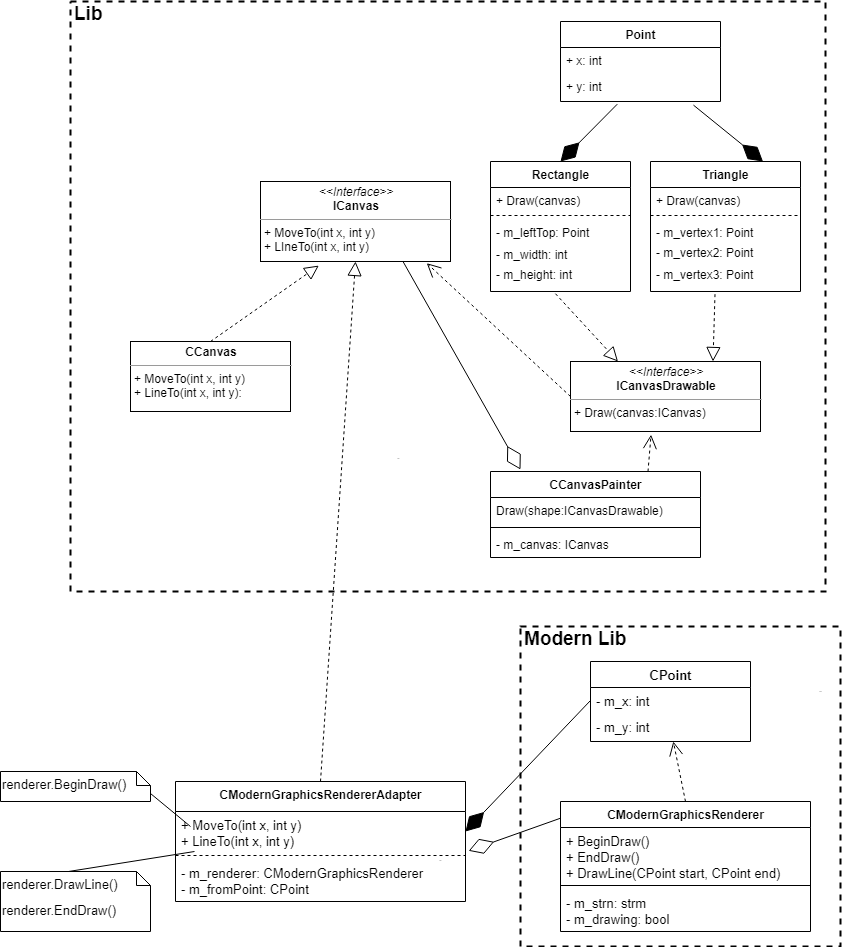

The diagram above was exported from draw.io. Its source (the exported page's mxGraphModel, read from the mxfile embedded in the PNG):
<mxGraphModel dx="1967" dy="1701" grid="1" gridSize="10" guides="1" tooltips="1" connect="1" arrows="1" fold="1" page="1" pageScale="1" pageWidth="850" pageHeight="1100" math="0" shadow="0">
  <root>
    <mxCell id="0" />
    <mxCell id="1" parent="0" />
    <mxCell id="UrT_g2wZbUkBiGp7df2j-18" value="&lt;p style=&quot;margin: 0px ; margin-top: 4px ; text-align: center&quot;&gt;&lt;i&gt;&amp;lt;&amp;lt;Interface&amp;gt;&amp;gt;&lt;/i&gt;&lt;br&gt;&lt;b&gt;ICanvas&lt;/b&gt;&lt;/p&gt;&lt;hr size=&quot;1&quot;&gt;&lt;p style=&quot;margin: 0px ; margin-left: 4px&quot;&gt;+ MoveTo(int x, int y)&lt;br&gt;+ LIneTo(int x, int y)&lt;/p&gt;" style="verticalAlign=top;align=left;overflow=fill;fontSize=12;fontFamily=Helvetica;html=1;" parent="1" vertex="1">
      <mxGeometry x="220" y="-210" width="190" height="80" as="geometry" />
    </mxCell>
    <mxCell id="UrT_g2wZbUkBiGp7df2j-19" value="&lt;p style=&quot;margin: 0px ; margin-top: 4px ; text-align: center&quot;&gt;&lt;b&gt;CCanvas&lt;/b&gt;&lt;/p&gt;&lt;hr size=&quot;1&quot;&gt;&lt;p style=&quot;margin: 0px ; margin-left: 4px&quot;&gt;+ MoveTo(int x, int y)&lt;/p&gt;&lt;p style=&quot;margin: 0px ; margin-left: 4px&quot;&gt;+ LineTo(int x, int y):&lt;/p&gt;" style="verticalAlign=top;align=left;overflow=fill;fontSize=12;fontFamily=Helvetica;html=1;" parent="1" vertex="1">
      <mxGeometry x="90" y="-50" width="160" height="70" as="geometry" />
    </mxCell>
    <mxCell id="UrT_g2wZbUkBiGp7df2j-20" value="" style="endArrow=block;dashed=1;endFill=0;endSize=12;html=1;fontSize=13;exitX=0.5;exitY=0;exitDx=0;exitDy=0;entryX=0.307;entryY=1.051;entryDx=0;entryDy=0;entryPerimeter=0;" parent="1" source="UrT_g2wZbUkBiGp7df2j-19" target="UrT_g2wZbUkBiGp7df2j-18" edge="1">
      <mxGeometry width="160" relative="1" as="geometry">
        <mxPoint x="360" y="210" as="sourcePoint" />
        <mxPoint x="160" y="100" as="targetPoint" />
      </mxGeometry>
    </mxCell>
    <mxCell id="UrT_g2wZbUkBiGp7df2j-21" value="&lt;p style=&quot;margin: 0px ; margin-top: 4px ; text-align: center&quot;&gt;&lt;i&gt;&amp;lt;&amp;lt;Interface&amp;gt;&amp;gt;&lt;/i&gt;&lt;br&gt;&lt;b&gt;ICanvasDrawable&lt;/b&gt;&lt;/p&gt;&lt;hr size=&quot;1&quot;&gt;&lt;p style=&quot;margin: 0px ; margin-left: 4px&quot;&gt;&lt;/p&gt;&lt;p style=&quot;margin: 0px ; margin-left: 4px&quot;&gt;+ Draw(canvas:ICanvas)&lt;br&gt;&lt;/p&gt;" style="verticalAlign=top;align=left;overflow=fill;fontSize=12;fontFamily=Helvetica;html=1;" parent="1" vertex="1">
      <mxGeometry x="530" y="-30" width="190" height="70" as="geometry" />
    </mxCell>
    <mxCell id="UrT_g2wZbUkBiGp7df2j-22" value="Use" style="endArrow=open;endSize=12;dashed=1;html=1;fontSize=1;entryX=0.875;entryY=1.021;entryDx=0;entryDy=0;exitX=0;exitY=0.5;exitDx=0;exitDy=0;entryPerimeter=0;" parent="1" source="UrT_g2wZbUkBiGp7df2j-21" target="UrT_g2wZbUkBiGp7df2j-18" edge="1">
      <mxGeometry x="-1" y="255" width="160" relative="1" as="geometry">
        <mxPoint x="360" y="210" as="sourcePoint" />
        <mxPoint x="520" y="210" as="targetPoint" />
        <Array as="points" />
        <mxPoint x="5" y="8" as="offset" />
      </mxGeometry>
    </mxCell>
    <mxCell id="UrT_g2wZbUkBiGp7df2j-29" value="" style="endArrow=block;dashed=1;endFill=0;endSize=12;html=1;fontSize=13;exitX=0.43;exitY=1.089;exitDx=0;exitDy=0;entryX=0.75;entryY=0;entryDx=0;entryDy=0;exitPerimeter=0;" parent="1" source="UrT_g2wZbUkBiGp7df2j-120" target="UrT_g2wZbUkBiGp7df2j-21" edge="1">
      <mxGeometry width="160" relative="1" as="geometry">
        <mxPoint x="550" y="159.9999999999999" as="sourcePoint" />
        <mxPoint x="650" y="50" as="targetPoint" />
        <Array as="points" />
      </mxGeometry>
    </mxCell>
    <mxCell id="UrT_g2wZbUkBiGp7df2j-45" value="" style="endArrow=block;dashed=1;endFill=0;endSize=12;html=1;fontSize=13;exitX=0.464;exitY=1.073;exitDx=0;exitDy=0;exitPerimeter=0;entryX=0.25;entryY=0;entryDx=0;entryDy=0;" parent="1" source="UrT_g2wZbUkBiGp7df2j-127" target="UrT_g2wZbUkBiGp7df2j-21" edge="1">
      <mxGeometry width="160" relative="1" as="geometry">
        <mxPoint x="745" y="147" as="sourcePoint" />
        <mxPoint x="508" y="10" as="targetPoint" />
        <Array as="points" />
      </mxGeometry>
    </mxCell>
    <mxCell id="UrT_g2wZbUkBiGp7df2j-72" value="Text" style="text;html=1;align=center;verticalAlign=middle;resizable=0;points=[];autosize=1;fontSize=1;" parent="1" vertex="1">
      <mxGeometry x="760" y="290" width="40" height="20" as="geometry" />
    </mxCell>
    <mxCell id="UrT_g2wZbUkBiGp7df2j-135" value="" style="endArrow=diamondThin;endFill=1;endSize=24;html=1;fontSize=12;entryX=0.5;entryY=0;entryDx=0;entryDy=0;exitX=0.355;exitY=1.095;exitDx=0;exitDy=0;exitPerimeter=0;" parent="1" source="UrT_g2wZbUkBiGp7df2j-134" target="UrT_g2wZbUkBiGp7df2j-122" edge="1">
      <mxGeometry width="160" relative="1" as="geometry">
        <mxPoint x="680" y="250" as="sourcePoint" />
        <mxPoint x="840" y="250" as="targetPoint" />
        <Array as="points" />
      </mxGeometry>
    </mxCell>
    <mxCell id="UrT_g2wZbUkBiGp7df2j-140" value="" style="endArrow=diamondThin;endFill=1;endSize=24;html=1;fontSize=12;entryX=0.75;entryY=0;entryDx=0;entryDy=0;exitX=0.831;exitY=1.129;exitDx=0;exitDy=0;exitPerimeter=0;" parent="1" source="UrT_g2wZbUkBiGp7df2j-134" target="UrT_g2wZbUkBiGp7df2j-109" edge="1">
      <mxGeometry width="160" relative="1" as="geometry">
        <mxPoint x="425" y="334.96" as="sourcePoint" />
        <mxPoint x="487" y="270.00000000000006" as="targetPoint" />
        <Array as="points" />
      </mxGeometry>
    </mxCell>
    <mxCell id="UrT_g2wZbUkBiGp7df2j-109" value="Triangle" style="swimlane;fontStyle=1;align=center;verticalAlign=top;childLayout=stackLayout;horizontal=1;startSize=26;horizontalStack=0;resizeParent=1;resizeParentMax=0;resizeLast=0;collapsible=1;marginBottom=0;fontSize=12;html=1;resizeHeight=0;rounded=0;shadow=0;sketch=0;swimlaneLine=1;" parent="1" vertex="1">
      <mxGeometry x="610" y="-230" width="150" height="130" as="geometry">
        <mxRectangle x="470" y="160" width="80" height="26" as="alternateBounds" />
      </mxGeometry>
    </mxCell>
    <mxCell id="UrT_g2wZbUkBiGp7df2j-118" value="+ Draw(canvas)" style="text;fillColor=none;align=left;verticalAlign=top;spacingLeft=4;spacingRight=4;overflow=hidden;rotatable=0;points=[[0,0.5],[1,0.5]];portConstraint=eastwest;strokeWidth=1;perimeterSpacing=0;dashed=1;" parent="UrT_g2wZbUkBiGp7df2j-109" vertex="1">
      <mxGeometry y="26" width="150" height="24" as="geometry" />
    </mxCell>
    <mxCell id="UrT_g2wZbUkBiGp7df2j-112" value="" style="line;strokeWidth=1;fillColor=none;align=left;verticalAlign=middle;spacingTop=-1;spacingLeft=3;spacingRight=3;rotatable=0;labelPosition=right;points=[];portConstraint=eastwest;rounded=0;shadow=0;sketch=0;fontSize=1;html=1;dashed=1;" parent="UrT_g2wZbUkBiGp7df2j-109" vertex="1">
      <mxGeometry y="50" width="150" height="8" as="geometry" />
    </mxCell>
    <mxCell id="UrT_g2wZbUkBiGp7df2j-119" value="- m_vertex1: Point" style="text;strokeColor=none;fillColor=none;align=left;verticalAlign=top;spacingLeft=4;spacingRight=4;overflow=hidden;rotatable=0;points=[[0,0.5],[1,0.5]];portConstraint=eastwest;" parent="UrT_g2wZbUkBiGp7df2j-109" vertex="1">
      <mxGeometry y="58" width="150" height="20" as="geometry" />
    </mxCell>
    <mxCell id="UrT_g2wZbUkBiGp7df2j-115" value="- m_vertex2: Point" style="text;strokeColor=none;fillColor=none;align=left;verticalAlign=top;spacingLeft=4;spacingRight=4;overflow=hidden;rotatable=0;points=[[0,0.5],[1,0.5]];portConstraint=eastwest;" parent="UrT_g2wZbUkBiGp7df2j-109" vertex="1">
      <mxGeometry y="78" width="150" height="22" as="geometry" />
    </mxCell>
    <mxCell id="UrT_g2wZbUkBiGp7df2j-120" value="- m_vertex3: Point" style="text;strokeColor=none;fillColor=none;align=left;verticalAlign=top;spacingLeft=4;spacingRight=4;overflow=hidden;rotatable=0;points=[[0,0.5],[1,0.5]];portConstraint=eastwest;" parent="UrT_g2wZbUkBiGp7df2j-109" vertex="1">
      <mxGeometry y="100" width="150" height="30" as="geometry" />
    </mxCell>
    <mxCell id="UrT_g2wZbUkBiGp7df2j-131" value="Point" style="swimlane;fontStyle=1;align=center;verticalAlign=top;childLayout=stackLayout;horizontal=1;startSize=26;horizontalStack=0;resizeParent=1;resizeParentMax=0;resizeLast=0;collapsible=1;marginBottom=0;rounded=0;shadow=0;sketch=0;strokeWidth=1;fontSize=12;html=1;" parent="1" vertex="1">
      <mxGeometry x="520" y="-370" width="160" height="80" as="geometry" />
    </mxCell>
    <mxCell id="UrT_g2wZbUkBiGp7df2j-132" value="+ x: int&#10;" style="text;strokeColor=none;fillColor=none;align=left;verticalAlign=top;spacingLeft=4;spacingRight=4;overflow=hidden;rotatable=0;points=[[0,0.5],[1,0.5]];portConstraint=eastwest;" parent="UrT_g2wZbUkBiGp7df2j-131" vertex="1">
      <mxGeometry y="26" width="160" height="26" as="geometry" />
    </mxCell>
    <mxCell id="UrT_g2wZbUkBiGp7df2j-134" value="+ y: int" style="text;strokeColor=none;fillColor=none;align=left;verticalAlign=top;spacingLeft=4;spacingRight=4;overflow=hidden;rotatable=0;points=[[0,0.5],[1,0.5]];portConstraint=eastwest;" parent="UrT_g2wZbUkBiGp7df2j-131" vertex="1">
      <mxGeometry y="52" width="160" height="28" as="geometry" />
    </mxCell>
    <mxCell id="UrT_g2wZbUkBiGp7df2j-145" value="Use" style="endArrow=open;endSize=12;dashed=1;html=1;fontSize=1;entryX=0.424;entryY=1.045;entryDx=0;entryDy=0;exitX=0.75;exitY=0;exitDx=0;exitDy=0;entryPerimeter=0;" parent="1" source="UrT_g2wZbUkBiGp7df2j-141" target="UrT_g2wZbUkBiGp7df2j-21" edge="1">
      <mxGeometry x="-1" y="255" width="160" relative="1" as="geometry">
        <mxPoint x="713.75" y="253.32" as="sourcePoint" />
        <mxPoint x="610.0000000000002" y="89.99999999999983" as="targetPoint" />
        <Array as="points" />
        <mxPoint x="5" y="8" as="offset" />
      </mxGeometry>
    </mxCell>
    <mxCell id="UrT_g2wZbUkBiGp7df2j-149" value="&lt;font color=&quot;#000000&quot;&gt;&lt;span style=&quot;font-size: 19px&quot;&gt;Lib&lt;/span&gt;&lt;/font&gt;" style="html=1;fontStyle=1;align=left;verticalAlign=top;spacing=0;labelBorderColor=none;fillColor=none;dashed=1;strokeWidth=2;spacingLeft=4;spacingTop=-3;rounded=0;shadow=0;sketch=0;" parent="1" vertex="1">
      <mxGeometry x="30" y="-390" width="755" height="590" as="geometry" />
    </mxCell>
    <mxCell id="UrT_g2wZbUkBiGp7df2j-141" value="CCanvasPainter" style="swimlane;fontStyle=1;align=center;verticalAlign=top;childLayout=stackLayout;horizontal=1;startSize=26;horizontalStack=0;resizeParent=1;resizeParentMax=0;resizeLast=0;collapsible=1;marginBottom=0;rounded=0;shadow=0;sketch=0;strokeWidth=1;fontSize=12;html=1;" parent="1" vertex="1">
      <mxGeometry x="450" y="80" width="210" height="86" as="geometry" />
    </mxCell>
    <mxCell id="UrT_g2wZbUkBiGp7df2j-142" value="Draw(shape:ICanvasDrawable)" style="text;strokeColor=none;fillColor=none;align=left;verticalAlign=top;spacingLeft=4;spacingRight=4;overflow=hidden;rotatable=0;points=[[0,0.5],[1,0.5]];portConstraint=eastwest;" parent="UrT_g2wZbUkBiGp7df2j-141" vertex="1">
      <mxGeometry y="26" width="210" height="26" as="geometry" />
    </mxCell>
    <mxCell id="UrT_g2wZbUkBiGp7df2j-143" value="" style="line;strokeWidth=1;fillColor=none;align=left;verticalAlign=middle;spacingTop=-1;spacingLeft=3;spacingRight=3;rotatable=0;labelPosition=right;points=[];portConstraint=eastwest;" parent="UrT_g2wZbUkBiGp7df2j-141" vertex="1">
      <mxGeometry y="52" width="210" height="8" as="geometry" />
    </mxCell>
    <mxCell id="UrT_g2wZbUkBiGp7df2j-144" value="- m_canvas: ICanvas" style="text;strokeColor=none;fillColor=none;align=left;verticalAlign=top;spacingLeft=4;spacingRight=4;overflow=hidden;rotatable=0;points=[[0,0.5],[1,0.5]];portConstraint=eastwest;" parent="UrT_g2wZbUkBiGp7df2j-141" vertex="1">
      <mxGeometry y="60" width="210" height="26" as="geometry" />
    </mxCell>
    <mxCell id="UrT_g2wZbUkBiGp7df2j-150" value="" style="endArrow=block;dashed=1;endFill=0;endSize=12;html=1;fontSize=13;entryX=0.5;entryY=1;entryDx=0;entryDy=0;exitX=0.5;exitY=0;exitDx=0;exitDy=0;" parent="1" source="UrT_g2wZbUkBiGp7df2j-151" target="UrT_g2wZbUkBiGp7df2j-18" edge="1">
      <mxGeometry width="160" relative="1" as="geometry">
        <mxPoint x="270" y="200" as="sourcePoint" />
        <mxPoint x="328.33000000000015" y="90.07999999999993" as="targetPoint" />
      </mxGeometry>
    </mxCell>
    <mxCell id="UrT_g2wZbUkBiGp7df2j-122" value="Rectangle&lt;br&gt;" style="swimlane;fontStyle=1;align=center;verticalAlign=top;childLayout=stackLayout;horizontal=1;startSize=26;horizontalStack=0;resizeParent=1;resizeParentMax=0;resizeLast=0;collapsible=1;marginBottom=0;fontSize=12;html=1;resizeHeight=0;rounded=0;shadow=0;sketch=0;swimlaneLine=1;" parent="1" vertex="1">
      <mxGeometry x="450" y="-230" width="140" height="130" as="geometry">
        <mxRectangle x="470" y="160" width="80" height="26" as="alternateBounds" />
      </mxGeometry>
    </mxCell>
    <mxCell id="UrT_g2wZbUkBiGp7df2j-123" value="+ Draw(canvas)" style="text;fillColor=none;align=left;verticalAlign=top;spacingLeft=4;spacingRight=4;overflow=hidden;rotatable=0;points=[[0,0.5],[1,0.5]];portConstraint=eastwest;strokeWidth=1;perimeterSpacing=0;dashed=1;" parent="UrT_g2wZbUkBiGp7df2j-122" vertex="1">
      <mxGeometry y="26" width="140" height="24" as="geometry" />
    </mxCell>
    <mxCell id="UrT_g2wZbUkBiGp7df2j-124" value="" style="line;strokeWidth=1;fillColor=none;align=left;verticalAlign=middle;spacingTop=-1;spacingLeft=3;spacingRight=3;rotatable=0;labelPosition=right;points=[];portConstraint=eastwest;rounded=0;shadow=0;sketch=0;fontSize=1;html=1;dashed=1;" parent="UrT_g2wZbUkBiGp7df2j-122" vertex="1">
      <mxGeometry y="50" width="140" height="8" as="geometry" />
    </mxCell>
    <mxCell id="UrT_g2wZbUkBiGp7df2j-125" value="- m_leftTop: Point" style="text;strokeColor=none;fillColor=none;align=left;verticalAlign=top;spacingLeft=4;spacingRight=4;overflow=hidden;rotatable=0;points=[[0,0.5],[1,0.5]];portConstraint=eastwest;fontSize=12;" parent="UrT_g2wZbUkBiGp7df2j-122" vertex="1">
      <mxGeometry y="58" width="140" height="22" as="geometry" />
    </mxCell>
    <mxCell id="UrT_g2wZbUkBiGp7df2j-126" value="- m_width: int" style="text;strokeColor=none;fillColor=none;align=left;verticalAlign=top;spacingLeft=4;spacingRight=4;overflow=hidden;rotatable=0;points=[[0,0.5],[1,0.5]];portConstraint=eastwest;" parent="UrT_g2wZbUkBiGp7df2j-122" vertex="1">
      <mxGeometry y="80" width="140" height="20" as="geometry" />
    </mxCell>
    <mxCell id="UrT_g2wZbUkBiGp7df2j-127" value="- m_height: int" style="text;strokeColor=none;fillColor=none;align=left;verticalAlign=top;spacingLeft=4;spacingRight=4;overflow=hidden;rotatable=0;points=[[0,0.5],[1,0.5]];portConstraint=eastwest;" parent="UrT_g2wZbUkBiGp7df2j-122" vertex="1">
      <mxGeometry y="100" width="140" height="30" as="geometry" />
    </mxCell>
    <mxCell id="UrT_g2wZbUkBiGp7df2j-166" value="Use" style="endArrow=open;endSize=12;dashed=1;html=1;fontSize=1;exitX=0.5;exitY=0;exitDx=0;exitDy=0;" parent="1" source="UrT_g2wZbUkBiGp7df2j-162" target="UrT_g2wZbUkBiGp7df2j-157" edge="1">
      <mxGeometry x="-1" y="255" width="160" relative="1" as="geometry">
        <mxPoint x="610" y="430" as="sourcePoint" />
        <mxPoint x="440.00000000000017" y="226.43999999999988" as="targetPoint" />
        <Array as="points" />
        <mxPoint x="5" y="8" as="offset" />
      </mxGeometry>
    </mxCell>
    <mxCell id="UrT_g2wZbUkBiGp7df2j-167" value="" style="endArrow=diamondThin;endFill=0;endSize=24;html=1;fontSize=13;exitX=0.008;exitY=0.123;exitDx=0;exitDy=0;exitPerimeter=0;entryX=1.011;entryY=0.983;entryDx=0;entryDy=0;entryPerimeter=0;" parent="1" source="UrT_g2wZbUkBiGp7df2j-162" target="UrT_g2wZbUkBiGp7df2j-152" edge="1">
      <mxGeometry width="160" relative="1" as="geometry">
        <mxPoint x="517" y="500" as="sourcePoint" />
        <mxPoint x="360" y="357" as="targetPoint" />
      </mxGeometry>
    </mxCell>
    <mxCell id="UrT_g2wZbUkBiGp7df2j-162" value="CModernGraphicsRenderer" style="swimlane;fontStyle=1;align=center;verticalAlign=top;childLayout=stackLayout;horizontal=1;startSize=26;horizontalStack=0;resizeParent=1;resizeParentMax=0;resizeLast=0;collapsible=1;marginBottom=0;rounded=0;shadow=0;sketch=0;strokeWidth=1;fontSize=12;html=1;" parent="1" vertex="1">
      <mxGeometry x="520" y="410" width="250" height="130" as="geometry" />
    </mxCell>
    <mxCell id="UrT_g2wZbUkBiGp7df2j-163" value="+ BeginDraw()&#10;+ EndDraw()&#10;+ DrawLine(CPoint start, CPoint end)" style="text;strokeColor=none;fillColor=none;align=left;verticalAlign=top;spacingLeft=4;spacingRight=4;overflow=hidden;rotatable=0;points=[[0,0.5],[1,0.5]];portConstraint=eastwest;fontSize=13;" parent="UrT_g2wZbUkBiGp7df2j-162" vertex="1">
      <mxGeometry y="26" width="250" height="54" as="geometry" />
    </mxCell>
    <mxCell id="UrT_g2wZbUkBiGp7df2j-164" value="" style="line;strokeWidth=1;fillColor=none;align=left;verticalAlign=middle;spacingTop=-1;spacingLeft=3;spacingRight=3;rotatable=0;labelPosition=right;points=[];portConstraint=eastwest;" parent="UrT_g2wZbUkBiGp7df2j-162" vertex="1">
      <mxGeometry y="80" width="250" height="8" as="geometry" />
    </mxCell>
    <mxCell id="UrT_g2wZbUkBiGp7df2j-165" value="- m_strn: strm&#10;- m_drawing: bool" style="text;strokeColor=none;fillColor=none;align=left;verticalAlign=top;spacingLeft=4;spacingRight=4;overflow=hidden;rotatable=0;points=[[0,0.5],[1,0.5]];portConstraint=eastwest;fontSize=13;" parent="UrT_g2wZbUkBiGp7df2j-162" vertex="1">
      <mxGeometry y="88" width="250" height="42" as="geometry" />
    </mxCell>
    <mxCell id="UrT_g2wZbUkBiGp7df2j-155" value="CPoint" style="swimlane;fontStyle=1;align=center;verticalAlign=top;childLayout=stackLayout;horizontal=1;startSize=26;horizontalStack=0;resizeParent=1;resizeParentMax=0;resizeLast=0;collapsible=1;marginBottom=0;rounded=0;shadow=0;sketch=0;strokeWidth=1;fontSize=13;html=1;" parent="1" vertex="1">
      <mxGeometry x="550" y="270" width="160" height="80" as="geometry" />
    </mxCell>
    <mxCell id="UrT_g2wZbUkBiGp7df2j-156" value="- m_x: int&#10;" style="text;strokeColor=none;fillColor=none;align=left;verticalAlign=top;spacingLeft=4;spacingRight=4;overflow=hidden;rotatable=0;points=[[0,0.5],[1,0.5]];portConstraint=eastwest;fontSize=13;" parent="UrT_g2wZbUkBiGp7df2j-155" vertex="1">
      <mxGeometry y="26" width="160" height="26" as="geometry" />
    </mxCell>
    <mxCell id="UrT_g2wZbUkBiGp7df2j-157" value="- m_y: int" style="text;strokeColor=none;fillColor=none;align=left;verticalAlign=top;spacingLeft=4;spacingRight=4;overflow=hidden;rotatable=0;points=[[0,0.5],[1,0.5]];portConstraint=eastwest;fontSize=13;" parent="UrT_g2wZbUkBiGp7df2j-155" vertex="1">
      <mxGeometry y="52" width="160" height="28" as="geometry" />
    </mxCell>
    <mxCell id="UrT_g2wZbUkBiGp7df2j-168" value="" style="endArrow=diamondThin;endFill=1;endSize=24;html=1;fontSize=13;entryX=1;entryY=0.5;entryDx=0;entryDy=0;exitX=0;exitY=0.5;exitDx=0;exitDy=0;" parent="1" source="UrT_g2wZbUkBiGp7df2j-156" target="UrT_g2wZbUkBiGp7df2j-152" edge="1">
      <mxGeometry width="160" relative="1" as="geometry">
        <mxPoint x="310" y="270" as="sourcePoint" />
        <mxPoint x="470" y="270" as="targetPoint" />
      </mxGeometry>
    </mxCell>
    <mxCell id="UrT_g2wZbUkBiGp7df2j-169" value="&lt;span style=&quot;font-size: 19px&quot;&gt;Modern Lib&lt;/span&gt;" style="html=1;fontStyle=1;align=left;verticalAlign=top;spacing=0;labelBorderColor=none;fillColor=none;dashed=1;strokeWidth=2;spacingLeft=4;spacingTop=-3;rounded=0;shadow=0;sketch=0;" parent="1" vertex="1">
      <mxGeometry x="480" y="235" width="320" height="320" as="geometry" />
    </mxCell>
    <mxCell id="UrT_g2wZbUkBiGp7df2j-170" value="&lt;p style=&quot;line-height: 0%&quot;&gt;&lt;br&gt;renderer.BeginDraw()&lt;/p&gt;" style="shape=note;whiteSpace=wrap;html=1;size=14;verticalAlign=top;align=left;spacingTop=-6;rounded=0;sketch=0;fontSize=13;" parent="1" vertex="1">
      <mxGeometry x="-40" y="380" width="150" height="30" as="geometry" />
    </mxCell>
    <mxCell id="UrT_g2wZbUkBiGp7df2j-171" value="" style="endArrow=none;html=1;fontSize=13;anchorPointDirection=1;editable=0;startFill=0;endFill=0;bendable=0;movable=1;cloneable=0;deletable=0;snapToPoint=0;fixDash=0;metaEdit=0;backgroundOutline=0;orthogonalLoop=0;noJump=0;comic=0;entryX=0;entryY=0;entryDx=150;entryDy=22;entryPerimeter=0;" parent="1" target="UrT_g2wZbUkBiGp7df2j-170" edge="1">
      <mxGeometry width="50" height="50" relative="1" as="geometry">
        <mxPoint x="150" y="435" as="sourcePoint" />
        <mxPoint x="20" y="430" as="targetPoint" />
        <Array as="points" />
      </mxGeometry>
    </mxCell>
    <mxCell id="UrT_g2wZbUkBiGp7df2j-177" value="&lt;p style=&quot;line-height: 0%&quot;&gt;renderer.DrawLine()&lt;/p&gt;&lt;p style=&quot;line-height: 0%&quot;&gt;&lt;br&gt;&lt;/p&gt;&lt;p style=&quot;line-height: 0%&quot;&gt;renderer.EndDraw()&lt;/p&gt;&lt;p style=&quot;line-height: 0%&quot;&gt;&lt;br&gt;&lt;/p&gt;" style="shape=note;whiteSpace=wrap;html=1;size=14;verticalAlign=top;align=left;spacingTop=-6;rounded=0;sketch=0;fontSize=13;" parent="1" vertex="1">
      <mxGeometry x="-40" y="480" width="150" height="60" as="geometry" />
    </mxCell>
    <mxCell id="UrT_g2wZbUkBiGp7df2j-179" value="" style="endArrow=none;html=1;fontSize=13;entryX=0;entryY=0;entryDx=68;entryDy=0;entryPerimeter=0;anchorPointDirection=0;editable=1;startFill=0;endFill=0;bendable=0;movable=1;cloneable=0;deletable=0;snapToPoint=0;fixDash=1;metaEdit=1;backgroundOutline=0;orthogonalLoop=0;noJump=0;comic=0;" parent="1" source="UrT_g2wZbUkBiGp7df2j-152" target="UrT_g2wZbUkBiGp7df2j-177" edge="1">
      <mxGeometry width="50" height="50" relative="1" as="geometry">
        <mxPoint x="50" y="510" as="sourcePoint" />
        <mxPoint x="10" y="520" as="targetPoint" />
        <Array as="points" />
      </mxGeometry>
    </mxCell>
    <mxCell id="UrT_g2wZbUkBiGp7df2j-151" value="CModernGraphicsRendererAdapter" style="swimlane;fontStyle=1;align=center;verticalAlign=top;childLayout=stackLayout;horizontal=1;startSize=30;horizontalStack=0;resizeParent=1;resizeParentMax=0;resizeLast=0;collapsible=1;marginBottom=0;rounded=0;shadow=0;sketch=0;strokeWidth=1;fontSize=12;html=1;" parent="1" vertex="1">
      <mxGeometry x="135" y="390" width="290" height="120" as="geometry" />
    </mxCell>
    <mxCell id="UrT_g2wZbUkBiGp7df2j-152" value="+ MoveTo(int x, int y)&#10;+ LineTo(int x, int y)" style="text;strokeColor=none;fillColor=none;align=left;verticalAlign=top;spacingLeft=4;spacingRight=4;overflow=hidden;rotatable=0;points=[[0,0.5],[1,0.5]];portConstraint=eastwest;fontSize=13;" parent="UrT_g2wZbUkBiGp7df2j-151" vertex="1">
      <mxGeometry y="30" width="290" height="40" as="geometry" />
    </mxCell>
    <mxCell id="UrT_g2wZbUkBiGp7df2j-153" value="" style="line;strokeWidth=1;fillColor=none;align=left;verticalAlign=middle;spacingTop=-1;spacingLeft=3;spacingRight=3;rotatable=0;labelPosition=right;points=[];portConstraint=eastwest;dashed=1;" parent="UrT_g2wZbUkBiGp7df2j-151" vertex="1">
      <mxGeometry y="70" width="290" height="8" as="geometry" />
    </mxCell>
    <mxCell id="UrT_g2wZbUkBiGp7df2j-154" value="- m_renderer: CModernGraphicsRenderer&#10;- m_fromPoint: CPoint" style="text;strokeColor=none;fillColor=none;align=left;verticalAlign=top;spacingLeft=4;spacingRight=4;overflow=hidden;rotatable=0;points=[[0,0.5],[1,0.5]];portConstraint=eastwest;fontSize=13;" parent="UrT_g2wZbUkBiGp7df2j-151" vertex="1">
      <mxGeometry y="78" width="290" height="42" as="geometry" />
    </mxCell>
    <mxCell id="EOlc4RY4Ye0ZyKm0tKrA-2" value="" style="endArrow=diamondThin;endFill=0;endSize=24;html=1;exitX=0.75;exitY=1;exitDx=0;exitDy=0;" edge="1" parent="1" source="UrT_g2wZbUkBiGp7df2j-18">
      <mxGeometry width="160" relative="1" as="geometry">
        <mxPoint x="270" y="40" as="sourcePoint" />
        <mxPoint x="480" y="78" as="targetPoint" />
      </mxGeometry>
    </mxCell>
  </root>
</mxGraphModel>